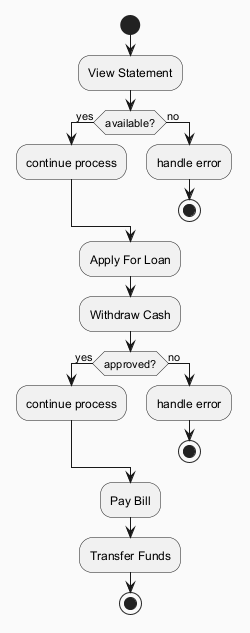

The diagram above was rendered by PlantUML. Its source (embedded in the PNG):
@startuml
skinparam backgroundColor #FAFAFA
skinparam classBackgroundColor #FFF3E0
skinparam classBorderColor #E65100
start
:View Statement;
if (available?) then (yes)
:continue process;
else (no)
:handle error;
stop
endif
:Apply For Loan;
:Withdraw Cash;
if (approved?) then (yes)
:continue process;
else (no)
:handle error;
stop
endif
:Pay Bill;
:Transfer Funds;
stop
@enduml